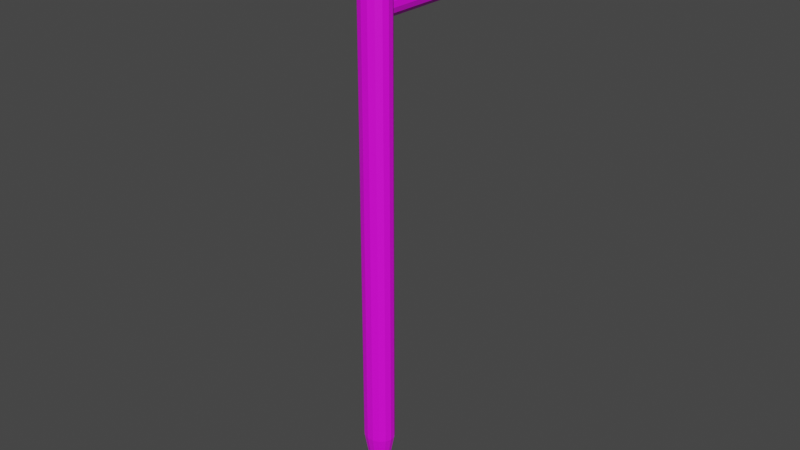 # Source: tugal.blend  (saved by Blender 3.6.13; exported with 4.5.12 LTS)
import bpy
from mathutils import Matrix  # noqa: F401  (used for matrix-valued properties, if any)

bpy.ops.wm.read_factory_settings(use_empty=True)
scene = bpy.context.scene
scene.name = 'Scene'

# ---- collections
col_collection = bpy.data.collections.new('Collection'); scene.collection.children.link(col_collection)

# ---- images (referenced by path relative to the original .blend; pixels are not part of the script)
import os
ASSET_DIR = os.environ.get("B2B_ASSET_DIR", "")  # directory of the original .blend (textures are referenced by path, not embedded)
HERE = os.path.dirname(os.path.abspath(__file__))  # packed textures are extracted next to this script under _unpacked/

def load_image(name, relpath, width, height, colorspace="sRGB"):
    """Load a texture the original file referenced (path relative to the .blend, or extracted next to this script)."""
    p = next((c for c in (os.path.join(HERE, relpath), os.path.join(ASSET_DIR, relpath)) if relpath and os.path.exists(c)), "")
    if p:
        img = bpy.data.images.load(p, check_existing=True)
        img.name = name
    else:  # same state as the original file: an image datablock whose file is absent (Cycles renders it pink)
        img = bpy.data.images.new(name, width, height)
        img.source = "FILE"
        img.filepath = "//" + (relpath or name)
    img.colorspace_settings.name = colorspace
    return img
img_tugal_jpg = load_image('Tugal.jpg', 'Tugal.jpg', 1024, 1024, 'sRGB')

# ---- materials (node trees are filled in below, after node groups)
mat_tugal = bpy.data.materials.new('tugal')
mat_tugal.use_transparent_shadow = False

# ---- material node trees
mat_tugal.use_nodes = True; mat_tugal.node_tree.nodes.clear()
_N = mat_tugal.node_tree.nodes; _L = mat_tugal.node_tree.links
n0 = _N.new('ShaderNodeBsdfPrincipled'); n0.name = 'Principled BSDF'; n0.location = (10, 300)
n0.distribution = 'GGX'
n0.subsurface_method = 'RANDOM_WALK_SKIN'
n0.inputs[3].default_value = 1.45
n0.inputs[27].default_value = (0.0, 0.0, 0.0, 1.0)
n0.inputs[28].default_value = 1.0
n1 = _N.new('ShaderNodeOutputMaterial'); n1.name = 'Material Output'; n1.location = (300, 300)
n2 = _N.new('ShaderNodeTexImage'); n2.name = 'Image Texture'; n2.location = (-285, 228)
n2.image = img_tugal_jpg
_L.new(n0.outputs[0], n1.inputs[0])
_L.new(n2.outputs[0], n0.inputs[0])
n1.is_active_output = True

# ---- world
world_world = bpy.data.worlds.new('World'); scene.world = world_world
world_world.use_nodes = True; world_world.node_tree.nodes.clear()
_N = world_world.node_tree.nodes; _L = world_world.node_tree.links
n0 = _N.new('ShaderNodeOutputWorld'); n0.name = 'World Output'; n0.location = (300, 300)
n1 = _N.new('ShaderNodeBackground'); n1.name = 'Background'; n1.location = (10, 300)
n1.inputs[0].default_value = (0.05088, 0.05088, 0.05088, 1.0)
_L.new(n1.outputs[0], n0.inputs[0])
n0.is_active_output = True
world_world.color = (0.05088, 0.05088, 0.05088)
world_world.use_sun_shadow = False
world_world.sun_shadow_jitter_overblur = 0.0

# ---- meshes
me_cylinder_001 = bpy.data.meshes.new('Cylinder.001')
me_cylinder_001.from_pydata([(0.0, 1.0, -1.0), (0.0, 1.0, 1.0), (0.4067, 0.9135, -1.0), (0.4067, 0.9135, 1.0), (0.7431, 0.6691, -1.0), (0.7431, 0.6691, 1.0), (0.9511, 0.309, -1.0), (0.9511, 0.309, 1.0), (0.9945, -0.1045, -1.0), (0.9945, -0.1045, 1.0), (0.866, -0.5, -1.0), (0.866, -0.5, 1.0), (0.5878, -0.809, -1.0), (0.5878, -0.809, 1.0), (0.2079, -0.9781, -1.0), (0.2079, -0.9781, 1.0), (-0.2079, -0.9781, -1.0), (-0.2079, -0.9781, 1.0), (-0.5878, -0.809, -1.0), (-0.5878, -0.809, 1.0), (-0.866, -0.5, -1.0), (-0.866, -0.5, 1.0), (-0.9945, -0.1045, -1.0), (-0.9945, -0.1045, 1.0), (-0.9511, 0.309, -1.0), (-0.9511, 0.309, 1.0), (-0.7431, 0.6691, -1.0), (-0.7431, 0.6691, 1.0), (-0.4067, 0.9135, -1.0), (-0.4067, 0.9135, 1.0), (5.798e-09, -40.41, 0.8944), (-8.277e-09, 6.896, 0.07395), (0.008877, -40.41, 0.8948), (1.828, 6.896, 0.1452), (0.01622, -40.41, 0.8958), (3.34, 6.896, 0.3467), (0.02076, -40.41, 0.8972), (4.275, 6.896, 0.6437), (0.02171, -40.41, 0.8988), (4.47, 6.896, 0.9846), (0.0189, -40.41, 0.9004), (3.893, 6.896, 1.311), (0.01283, -40.41, 0.9017), (2.642, 6.896, 1.565), (0.004538, -40.41, 0.9023), (0.9345, 6.896, 1.705), (-0.004538, -40.41, 0.9023), (-0.9345, 6.896, 1.705), (-0.01283, -40.41, 0.9017), (-2.642, 6.896, 1.565), (-0.0189, -40.41, 0.9004), (-3.893, 6.896, 1.311), (-0.02171, -40.41, 0.8988), (-4.47, 6.896, 0.9846), (-0.02076, -40.41, 0.8972), (-4.275, 6.896, 0.6437), (-0.01622, -40.41, 0.8958), (-3.34, 6.896, 0.3467), (-0.008877, -40.41, 0.8948), (-1.828, 6.896, 0.1452), (0.0, -33.98, 0.657), (0.5354, -33.98, 0.6778), (0.9783, -33.98, 0.7369), (1.252, -33.98, 0.8238), (1.309, -33.98, 0.9237), (1.14, -33.98, 1.019), (0.7737, -33.98, 1.094), (0.2737, -33.98, 1.135), (-0.2737, -33.98, 1.135), (-0.7737, -33.98, 1.094), (-1.14, -33.98, 1.019), (-1.309, -33.98, 0.9237), (-1.252, -33.98, 0.8238), (-0.9783, -33.98, 0.7369), (-0.5354, -33.98, 0.6778), (0.0, 2.905, 0.657), (0.5354, 2.905, 0.6778), (0.9783, 2.905, 0.7369), (1.252, 2.905, 0.8238), (1.309, 2.905, 0.9237), (1.14, 2.905, 1.019), (0.7737, 2.905, 1.094), (0.2737, 2.905, 1.135), (-0.2737, 2.905, 1.135), (-0.7737, 2.905, 1.094), (-1.14, 2.905, 1.019), (-1.309, 2.905, 0.9237), (-1.252, 2.905, 0.8238), (-0.9783, 2.905, 0.7369), (-0.5354, 2.905, 0.6778), (0.0, 3.492, 0.657), (0.5354, 3.492, 0.6778), (0.9783, 3.492, 0.7369), (1.252, 3.492, 0.8238), (1.309, 3.492, 0.9237), (1.14, 3.492, 1.019), (0.7737, 3.492, 1.094), (0.2737, 3.492, 1.135), (-0.2737, 3.492, 1.135), (-0.7737, 3.492, 1.094), (-1.14, 3.492, 1.019), (-1.309, 3.492, 0.9237), (-1.252, 3.492, 0.8238), (-0.9783, 3.492, 0.7369), (-0.5354, 3.492, 0.6778)], [], [(0, 1, 3, 2), (2, 3, 5, 4), (4, 5, 7, 6), (6, 7, 9, 8), (8, 9, 11, 10), (10, 11, 13, 12), (12, 13, 15, 14), (14, 15, 17, 16), (16, 17, 19, 18), (18, 19, 21, 20), (20, 21, 23, 22), (22, 23, 25, 24), (24, 25, 27, 26), (3, 1, 29, 27, 25, 23, 21, 19, 17, 15, 13, 11, 9, 7, 5), (26, 27, 29, 28), (28, 29, 1, 0), (0, 2, 4, 6, 8, 10, 12, 14, 16, 18, 20, 22, 24, 26, 28), (90, 31, 33, 91), (91, 33, 35, 92), (92, 35, 37, 93), (93, 37, 39, 94), (94, 39, 41, 95), (95, 41, 43, 96), (96, 43, 45, 97), (97, 45, 47, 98), (98, 47, 49, 99), (99, 49, 51, 100), (100, 51, 53, 101), (101, 53, 55, 102), (102, 55, 57, 103), (103, 57, 59, 104), (104, 59, 31, 90), (30, 32, 34, 36, 38, 40, 42, 44, 46, 48, 50, 52, 54, 56, 58), (58, 74, 60, 30), (56, 73, 74, 58), (54, 72, 73, 56), (52, 71, 72, 54), (50, 70, 71, 52), (48, 69, 70, 50), (46, 68, 69, 48), (44, 67, 68, 46), (42, 66, 67, 44), (40, 65, 66, 42), (38, 64, 65, 40), (36, 63, 64, 38), (34, 62, 63, 36), (32, 61, 62, 34), (30, 60, 61, 32), (74, 89, 75, 60), (73, 88, 89, 74), (72, 87, 88, 73), (71, 86, 87, 72), (70, 85, 86, 71), (69, 84, 85, 70), (68, 83, 84, 69), (67, 82, 83, 68), (66, 81, 82, 67), (65, 80, 81, 66), (64, 79, 80, 65), (63, 78, 79, 64), (62, 77, 78, 63), (61, 76, 77, 62), (60, 75, 76, 61), (89, 104, 90, 75), (88, 103, 104, 89), (87, 102, 103, 88), (86, 101, 102, 87), (85, 100, 101, 86), (84, 99, 100, 85), (83, 98, 99, 84), (82, 97, 98, 83), (81, 96, 97, 82), (80, 95, 96, 81), (79, 94, 95, 80), (78, 93, 94, 79), (77, 92, 93, 78), (76, 91, 92, 77), (75, 90, 91, 76)])
_uv = me_cylinder_001.uv_layers.new(name='UVMap')
_uv.uv.foreach_set('vector', [0.6804, 0.25, 0.6804, 0.2088, 0.689, 0.2088, 0.689, 0.25, 0.689, 0.25, 0.689, 0.2088, 0.6968, 0.2088, 0.6968, 0.25, 0.6668, 0.1269, 0.6668, 0.08606, 0.6727, 0.08525, 0.6727, 0.1261, 0.6727, 0.1261, 0.6727, 0.08525, 0.6807, 0.08482, 0.6807, 0.1257, 0.6807, 0.1257, 0.6807, 0.08482, 0.6892, 0.08485, 0.6892, 0.1257, 0.6892, 0.1257, 0.6892, 0.08485, 0.6969, 0.08533, 0.6969, 0.1262, 0.6668, 0.2911, 0.6668, 0.25, 0.6747, 0.25, 0.6747, 0.2911, 0.6747, 0.2911, 0.6747, 0.25, 0.6832, 0.25, 0.6832, 0.2911, 0.6832, 0.2911, 0.6832, 0.25, 0.6911, 0.25, 0.6911, 0.2911, 0.6668, 0.08482, 0.6668, 0.04457, 0.6728, 0.04326, 0.6728, 0.08351, 0.6728, 0.08351, 0.6728, 0.04326, 0.6808, 0.04259, 0.6808, 0.08283, 0.6808, 0.08283, 0.6808, 0.04259, 0.6893, 0.04266, 0.6893, 0.08291, 0.6893, 0.08291, 0.6893, 0.04266, 0.697, 0.04347, 0.697, 0.08371, 0.6896, 0.1678, 0.6977, 0.1705, 0.7041, 0.1762, 0.7076, 0.184, 0.7076, 0.1926, 0.7041, 0.2004, 0.6977, 0.2061, 0.6896, 0.2088, 0.6811, 0.2079, 0.6737, 0.2036, 0.6686, 0.1966, 0.6668, 0.1883, 0.6686, 0.1799, 0.6737, 0.173, 0.6811, 0.1687, 0.6668, 0.25, 0.6668, 0.2088, 0.6726, 0.2088, 0.6726, 0.25, 0.6726, 0.25, 0.6726, 0.2088, 0.6804, 0.2088, 0.6804, 0.25, 0.704, 0.1594, 0.6977, 0.1652, 0.6896, 0.1678, 0.681, 0.167, 0.6736, 0.1627, 0.6686, 0.1558, 0.6668, 0.1474, 0.6686, 0.139, 0.6736, 0.1321, 0.681, 0.1278, 0.6896, 0.1269, 0.6977, 0.1295, 0.704, 0.1352, 0.7075, 0.143, 0.7075, 0.1516, 0.2808, 0.9156, 0.2806, 0.9863, 0.2429, 0.9862, 0.2698, 0.9155, 0.2698, 0.9155, 0.2429, 0.9862, 0.2118, 0.9858, 0.2606, 0.9154, 0.2606, 0.9154, 0.2118, 0.9858, 0.1926, 0.9853, 0.255, 0.9153, 0.4994, 0.8774, 0.4956, 0.9621, 0.4881, 0.9631, 0.4972, 0.8776, 0.07351, 0.08403, 0.008405, 0.01395, 0.0203, 0.01358, 0.077, 0.08392, 0.077, 0.08392, 0.0203, 0.01358, 0.04606, 0.01329, 0.08454, 0.08384, 0.08454, 0.08384, 0.04606, 0.01329, 0.08123, 0.01313, 0.09484, 0.08379, 0.09484, 0.08379, 0.08123, 0.01313, 0.1197, 0.01313, 0.1061, 0.08379, 0.1061, 0.08379, 0.1197, 0.01313, 0.1549, 0.01329, 0.1164, 0.08384, 0.1164, 0.08384, 0.1549, 0.01329, 0.1807, 0.01358, 0.124, 0.08392, 0.124, 0.08392, 0.1807, 0.01358, 0.1926, 0.01395, 0.1274, 0.08403, 0.5138, 0.07473, 0.4998, 0.008496, 0.5075, 0.008482, 0.516, 0.07472, 0.3066, 0.9154, 0.3686, 0.9858, 0.3494, 0.9862, 0.3009, 0.9155, 0.3009, 0.9155, 0.3494, 0.9862, 0.3183, 0.9863, 0.2918, 0.9156, 0.2918, 0.9156, 0.3183, 0.9863, 0.2806, 0.9863, 0.2808, 0.9156, 0.667, 0.2916, 0.667, 0.2918, 0.667, 0.2919, 0.6669, 0.292, 0.6669, 0.292, 0.6669, 0.292, 0.6669, 0.2919, 0.6668, 0.2917, 0.6668, 0.2915, 0.6669, 0.2913, 0.6669, 0.2912, 0.6669, 0.2911, 0.6669, 0.2912, 0.667, 0.2913, 0.667, 0.2914, 0.2833, 0.01314, 0.2938, 0.1455, 0.2828, 0.1455, 0.2832, 0.01314, 0.2835, 0.01314, 0.303, 0.1454, 0.2938, 0.1455, 0.2833, 0.01314, 0.2836, 0.01313, 0.3086, 0.1453, 0.303, 0.1454, 0.2835, 0.01314, 0.4757, 0.9692, 0.4719, 0.8387, 0.4742, 0.8387, 0.4758, 0.9692, 0.1009, 0.9869, 0.124, 0.8546, 0.1274, 0.8548, 0.1009, 0.9869, 0.1007, 0.9869, 0.1164, 0.8546, 0.124, 0.8546, 0.1009, 0.9869, 0.1006, 0.9869, 0.1061, 0.8545, 0.1164, 0.8546, 0.1007, 0.9869, 0.1004, 0.9869, 0.09484, 0.8545, 0.1061, 0.8545, 0.1006, 0.9869, 0.1002, 0.9869, 0.08454, 0.8546, 0.09484, 0.8545, 0.1004, 0.9869, 0.1001, 0.9869, 0.077, 0.8546, 0.08454, 0.8546, 0.1002, 0.9869, 0.1, 0.9869, 0.07351, 0.8548, 0.077, 0.8546, 0.1001, 0.9869, 0.6581, 0.04259, 0.6577, 0.1767, 0.6555, 0.177, 0.658, 0.04259, 0.2828, 0.01313, 0.2627, 0.1453, 0.257, 0.1452, 0.2827, 0.01313, 0.283, 0.01314, 0.2718, 0.1454, 0.2627, 0.1453, 0.2828, 0.01313, 0.2832, 0.01314, 0.2828, 0.1455, 0.2718, 0.1454, 0.283, 0.01314, 0.2938, 0.1455, 0.2918, 0.9035, 0.2808, 0.9035, 0.2828, 0.1455, 0.303, 0.1454, 0.301, 0.9034, 0.2918, 0.9035, 0.2938, 0.1455, 0.3086, 0.1453, 0.3066, 0.9033, 0.301, 0.9034, 0.303, 0.1454, 0.4719, 0.8387, 0.4856, 0.0806, 0.4879, 0.08059, 0.4742, 0.8387, 0.124, 0.8546, 0.124, 0.096, 0.1274, 0.09611, 0.1274, 0.8548, 0.1164, 0.8546, 0.1164, 0.09592, 0.124, 0.096, 0.124, 0.8546, 0.1061, 0.8545, 0.1061, 0.09587, 0.1164, 0.09592, 0.1164, 0.8546, 0.09484, 0.8545, 0.09484, 0.09587, 0.1061, 0.09587, 0.1061, 0.8545, 0.08454, 0.8546, 0.08454, 0.09592, 0.09484, 0.09587, 0.09484, 0.8545, 0.077, 0.8546, 0.077, 0.096, 0.08454, 0.09592, 0.08454, 0.8546, 0.07351, 0.8548, 0.07351, 0.09611, 0.077, 0.096, 0.077, 0.8546, 0.4903, 0.1364, 0.4993, 0.8657, 0.4971, 0.866, 0.4881, 0.1367, 0.2627, 0.1453, 0.2607, 0.9033, 0.255, 0.9032, 0.257, 0.1452, 0.2718, 0.1454, 0.2698, 0.9034, 0.2607, 0.9033, 0.2627, 0.1453, 0.2828, 0.1455, 0.2808, 0.9035, 0.2698, 0.9034, 0.2718, 0.1454, 0.2918, 0.9035, 0.2918, 0.9156, 0.2808, 0.9156, 0.2808, 0.9035, 0.301, 0.9034, 0.3009, 0.9155, 0.2918, 0.9156, 0.2918, 0.9035, 0.3066, 0.9033, 0.3066, 0.9154, 0.3009, 0.9155, 0.301, 0.9034, 0.529, 0.1163, 0.5293, 0.1042, 0.5315, 0.1042, 0.5313, 0.1162, 0.124, 0.096, 0.124, 0.08392, 0.1274, 0.08403, 0.1274, 0.09611, 0.1164, 0.09592, 0.1164, 0.08384, 0.124, 0.08392, 0.124, 0.096, 0.1061, 0.09587, 0.1061, 0.08379, 0.1164, 0.08384, 0.1164, 0.09592, 0.09484, 0.09587, 0.09484, 0.08379, 0.1061, 0.08379, 0.1061, 0.09587, 0.08454, 0.09592, 0.08454, 0.08384, 0.09484, 0.08379, 0.09484, 0.09587, 0.077, 0.096, 0.077, 0.08392, 0.08454, 0.08384, 0.08454, 0.09592, 0.07351, 0.09611, 0.07351, 0.08403, 0.077, 0.08392, 0.077, 0.096, 0.4993, 0.8657, 0.4994, 0.8774, 0.4972, 0.8776, 0.4971, 0.866, 0.2607, 0.9033, 0.2606, 0.9154, 0.255, 0.9153, 0.255, 0.9032, 0.2698, 0.9034, 0.2698, 0.9155, 0.2606, 0.9154, 0.2607, 0.9033, 0.2808, 0.9035, 0.2808, 0.9156, 0.2698, 0.9155, 0.2698, 0.9034])
me_cylinder_001.materials.append(mat_tugal)
me_cylinder_001.use_remesh_fix_poles = True
me_cylinder_001.use_remesh_preserve_attributes = False
me_cylinder_001.use_mirror_vertex_groups = False
me_cylinder_001.update()

# ---- objects
ob_tugal = bpy.data.objects.new('tugal', me_cylinder_001)

# ---- transforms, parenting, visibility, modifiers, constraints
ob_tugal.location = (0.0, 1.86, 18.41)
ob_tugal.rotation_euler = (1.571, -0.0, 0.0)
ob_tugal.scale = (0.436, 0.452, 2.071)
ob_tugal.lineart.crease_threshold = 0.0

# ---- collection membership
col_collection.objects.link(ob_tugal)

# ---- scene / render settings (as saved in the file)
scene.frame_start = 1; scene.frame_end = 250; scene.frame_set(1)
scene.render.engine = 'BLENDER_EEVEE_NEXT'
scene.cycles.use_denoising = False
scene.cycles.samples = 128
scene.cycles.sampling_pattern = 'TABULATED_SOBOL'
scene.cycles.use_adaptive_sampling = False
scene.cycles.use_light_tree = False
scene.view_settings.view_transform = 'Filmic'
bpy.context.view_layer.update()

# ---- added for rendering (the .blend has no active camera and no usable light): camera, sun
cam_auto = bpy.data.cameras.new('AutoCamera')
cam_auto.lens = 50.0
cam_auto.sensor_width = 36.0
cam_auto.clip_end = 1000.0
ob_auto_camera = bpy.data.objects.new('AutoCamera', cam_auto)
scene.collection.objects.link(ob_auto_camera)
ob_auto_camera.location = (20.7635, -23.7857, 27.446)
ob_auto_camera.rotation_euler = (1.09748, -7.21219e-08, 0.694738)
scene.camera = ob_auto_camera
light_auto_sun = bpy.data.lights.new('AutoSun', 'SUN')
light_auto_sun.energy = 3.0
light_auto_sun.angle = 0.0523599
ob_auto_sun = bpy.data.objects.new('AutoSun', light_auto_sun)
scene.collection.objects.link(ob_auto_sun)
ob_auto_sun.rotation_euler = (0.872665, 0.174533, 0.523599)
bpy.context.view_layer.update()

